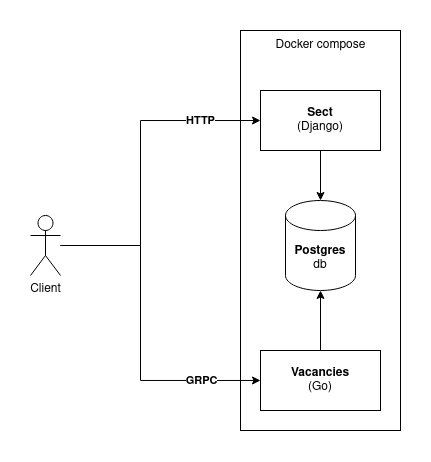

The diagram above was exported from draw.io. Its source (the exported page's mxGraphModel, read from the mxfile embedded in the PNG):
<mxGraphModel dx="930" dy="547" grid="1" gridSize="10" guides="1" tooltips="1" connect="1" arrows="1" fold="1" page="1" pageScale="1" pageWidth="850" pageHeight="1100" math="0" shadow="0">
  <root>
    <mxCell id="0" />
    <mxCell id="1" parent="0" />
    <mxCell id="21sS24TmjDcBU549NJiA-12" value="" style="rounded=0;whiteSpace=wrap;html=1;" vertex="1" parent="1">
      <mxGeometry x="500" y="20" width="160" height="400" as="geometry" />
    </mxCell>
    <mxCell id="21sS24TmjDcBU549NJiA-5" style="edgeStyle=orthogonalEdgeStyle;rounded=0;orthogonalLoop=1;jettySize=auto;html=1;" edge="1" parent="1" source="21sS24TmjDcBU549NJiA-1" target="21sS24TmjDcBU549NJiA-4">
      <mxGeometry relative="1" as="geometry" />
    </mxCell>
    <mxCell id="21sS24TmjDcBU549NJiA-1" value="&lt;div&gt;&lt;b&gt;Sect&lt;/b&gt;&lt;/div&gt;&lt;div&gt;(Django)&lt;br&gt;&lt;/div&gt;" style="rounded=0;whiteSpace=wrap;html=1;" vertex="1" parent="1">
      <mxGeometry x="520" y="80" width="120" height="60" as="geometry" />
    </mxCell>
    <mxCell id="21sS24TmjDcBU549NJiA-3" style="edgeStyle=orthogonalEdgeStyle;rounded=0;orthogonalLoop=1;jettySize=auto;html=1;" edge="1" parent="1" source="21sS24TmjDcBU549NJiA-2" target="21sS24TmjDcBU549NJiA-4">
      <mxGeometry relative="1" as="geometry">
        <mxPoint x="540" y="140" as="targetPoint" />
      </mxGeometry>
    </mxCell>
    <mxCell id="21sS24TmjDcBU549NJiA-2" value="&lt;div&gt;&lt;b&gt;Vacancies&lt;/b&gt;&lt;/div&gt;&lt;div&gt;(Go)&lt;br&gt;&lt;/div&gt;" style="rounded=0;whiteSpace=wrap;html=1;" vertex="1" parent="1">
      <mxGeometry x="520" y="340" width="120" height="60" as="geometry" />
    </mxCell>
    <mxCell id="21sS24TmjDcBU549NJiA-4" value="&lt;div&gt;&lt;b&gt;Postgres&lt;/b&gt;&lt;/div&gt;&lt;div&gt;db&lt;br&gt;&lt;/div&gt;" style="shape=cylinder3;whiteSpace=wrap;html=1;boundedLbl=1;backgroundOutline=1;size=15;" vertex="1" parent="1">
      <mxGeometry x="545" y="190" width="70" height="90" as="geometry" />
    </mxCell>
    <mxCell id="21sS24TmjDcBU549NJiA-7" style="edgeStyle=orthogonalEdgeStyle;rounded=0;orthogonalLoop=1;jettySize=auto;html=1;fontStyle=1" edge="1" parent="1" source="21sS24TmjDcBU549NJiA-6" target="21sS24TmjDcBU549NJiA-1">
      <mxGeometry relative="1" as="geometry">
        <Array as="points">
          <mxPoint x="400" y="235" />
          <mxPoint x="400" y="110" />
        </Array>
      </mxGeometry>
    </mxCell>
    <mxCell id="21sS24TmjDcBU549NJiA-8" value="&lt;b&gt;HTTP&lt;/b&gt;" style="edgeLabel;html=1;align=center;verticalAlign=middle;resizable=0;points=[];" vertex="1" connectable="0" parent="21sS24TmjDcBU549NJiA-7">
      <mxGeometry x="0.5437" relative="1" as="geometry">
        <mxPoint x="14" as="offset" />
      </mxGeometry>
    </mxCell>
    <mxCell id="21sS24TmjDcBU549NJiA-9" style="edgeStyle=orthogonalEdgeStyle;rounded=0;orthogonalLoop=1;jettySize=auto;html=1;" edge="1" parent="1" source="21sS24TmjDcBU549NJiA-6" target="21sS24TmjDcBU549NJiA-2">
      <mxGeometry relative="1" as="geometry">
        <Array as="points">
          <mxPoint x="400" y="235" />
          <mxPoint x="400" y="370" />
        </Array>
      </mxGeometry>
    </mxCell>
    <mxCell id="21sS24TmjDcBU549NJiA-10" value="&lt;b&gt;GRPC&lt;/b&gt;" style="edgeLabel;html=1;align=center;verticalAlign=middle;resizable=0;points=[];" vertex="1" connectable="0" parent="21sS24TmjDcBU549NJiA-9">
      <mxGeometry x="0.3515" y="-2" relative="1" as="geometry">
        <mxPoint x="49" y="-2" as="offset" />
      </mxGeometry>
    </mxCell>
    <mxCell id="21sS24TmjDcBU549NJiA-6" value="&lt;div&gt;Client&lt;/div&gt;" style="shape=umlActor;verticalLabelPosition=bottom;verticalAlign=top;html=1;outlineConnect=0;" vertex="1" parent="1">
      <mxGeometry x="290" y="205" width="30" height="60" as="geometry" />
    </mxCell>
    <mxCell id="21sS24TmjDcBU549NJiA-13" value="Docker compose" style="text;html=1;align=center;verticalAlign=middle;resizable=0;points=[];autosize=1;strokeColor=none;fillColor=none;" vertex="1" parent="1">
      <mxGeometry x="525" y="20" width="110" height="30" as="geometry" />
    </mxCell>
  </root>
</mxGraphModel>